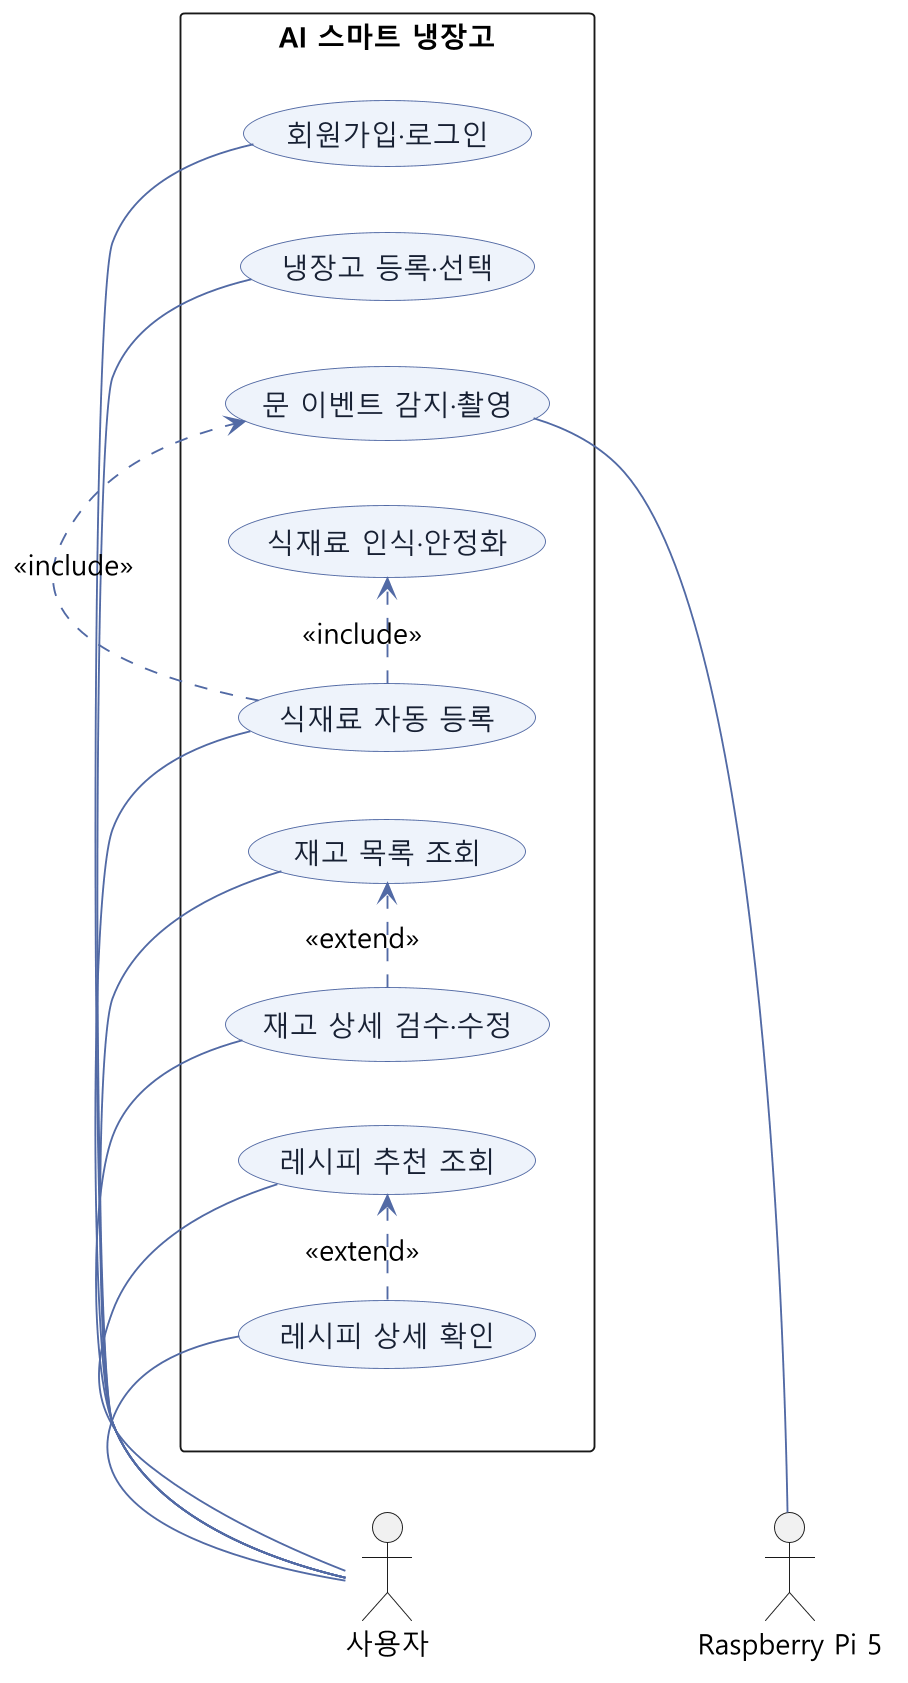

The diagram above was rendered by PlantUML. Its source (embedded in the PNG):
@startuml
left to right direction
skinparam backgroundColor #FFFFFF
skinparam shadowing false
skinparam dpi 180
skinparam defaultFontName "Malgun Gothic"
skinparam defaultFontSize 15
skinparam packageStyle rectangle
skinparam ArrowColor #526AA5
skinparam usecase {
  BackgroundColor #EEF3FB
  BorderColor #526AA5
  FontColor #172033
}

rectangle "AI 스마트 냉장고" as System {
  usecase "회원가입·로그인" as UC_AUTH
  usecase "냉장고 등록·선택" as UC_FRIDGE
  usecase "식재료 자동 등록" as UC_AUTO
  usecase "재고 목록 조회" as UC_LIST
  usecase "재고 상세 검수·수정" as UC_REVIEW
  usecase "레시피 추천 조회" as UC_RECIPE
  usecase "레시피 상세 확인" as UC_DETAIL
  usecase "문 이벤트 감지·촬영" as UC_CAPTURE
  usecase "식재료 인식·안정화" as UC_AI
}

together {
  actor "사용자" as User
  actor "Raspberry Pi 5" as Pi
}

System -[hidden]right- User
User -[hidden]down- Pi
UC_AUTH -right- User
UC_FRIDGE -right- User
UC_AUTO -right- User
UC_LIST -right- User
UC_REVIEW -right- User
UC_RECIPE -right- User
UC_DETAIL -right- User
UC_CAPTURE -right- Pi

UC_AUTO .> UC_CAPTURE : <<include>>
UC_AUTO .> UC_AI : <<include>>
UC_REVIEW .> UC_LIST : <<extend>>
UC_DETAIL .> UC_RECIPE : <<extend>>
@enduml